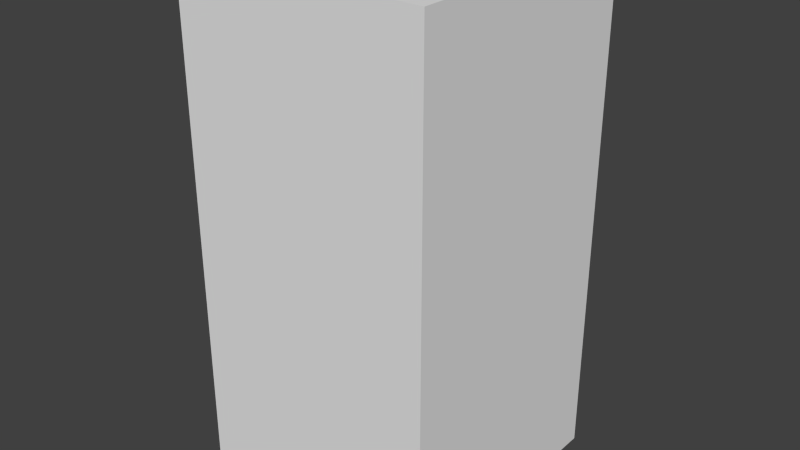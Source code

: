 # Source: blueShieldFive.blend  (saved by Blender 2.68.0; exported with 4.5.12 LTS)
import bpy
from mathutils import Matrix  # noqa: F401  (used for matrix-valued properties, if any)

bpy.ops.wm.read_factory_settings(use_empty=True)
scene = bpy.context.scene
scene.name = 'Scene'

# ---- collections
col_collection_1 = bpy.data.collections.new('Collection 1'); scene.collection.children.link(col_collection_1)

# ---- world
world_world = bpy.data.worlds.new('World'); scene.world = world_world
world_world.color = (0.05088, 0.05088, 0.05088)
world_world.use_sun_shadow = False
world_world.sun_shadow_jitter_overblur = 0.0
world_world.cycles.sampling_method = 'MANUAL'
world_world.cycles.sample_map_resolution = 256

# ---- meshes
me_blueshieldfive = bpy.data.meshes.new('blueShieldFive')
me_blueshieldfive.from_pydata([(-0.5, -0.5, -1.0), (-0.5, 0.5, -1.0), (0.5, 0.5, -1.0), (0.5, -0.5, -1.0), (-0.5, -0.5, 1.0), (-0.5, 0.5, 1.0), (0.5, 0.5, 1.0), (0.5, -0.5, 1.0)], [], [(4, 5, 1, 0), (5, 6, 2, 1), (6, 7, 3, 2), (7, 4, 0, 3), (0, 1, 2, 3), (7, 6, 5, 4)])
me_blueshieldfive.use_remesh_preserve_volume = False
me_blueshieldfive.use_remesh_preserve_attributes = False
me_blueshieldfive.use_mirror_vertex_groups = False
me_blueshieldfive.update()

# ---- objects
ob_blueshieldfive = bpy.data.objects.new('blueShieldFive', me_blueshieldfive)

# ---- transforms, parenting, visibility, modifiers, constraints
ob_blueshieldfive.location = (0.0, 0.0, 0.0)
ob_blueshieldfive.lineart.crease_threshold = 0.0

# ---- collection membership
col_collection_1.objects.link(ob_blueshieldfive)

# ---- scene / render settings (as saved in the file)
scene.frame_start = 1; scene.frame_end = 250; scene.frame_set(1)
scene.render.engine = 'BLENDER_EEVEE_NEXT'
scene.render.image_settings.color_mode = 'RGB'
scene.render.image_settings.compression = 90
scene.render.resolution_percentage = 50
scene.render.dither_intensity = 0.0
scene.cycles.use_denoising = False
scene.cycles.samples = 10
scene.cycles.sampling_pattern = 'TABULATED_SOBOL'
scene.cycles.light_sampling_threshold = 0.0
scene.cycles.use_adaptive_sampling = False
scene.cycles.use_light_tree = False
scene.cycles.blur_glossy = 0.0
scene.cycles.volume_bounces = 1
scene.cycles.pixel_filter_type = 'GAUSSIAN'
scene.cycles.sample_clamp_indirect = 0.0
scene.view_settings.view_transform = 'Standard'
bpy.context.view_layer.update()

# ---- added for rendering (the .blend has no active camera and no usable light): camera, sun
cam_auto = bpy.data.cameras.new('AutoCamera')
cam_auto.lens = 50.0
cam_auto.sensor_width = 36.0
cam_auto.clip_end = 1000.0
ob_auto_camera = bpy.data.objects.new('AutoCamera', cam_auto)
scene.collection.objects.link(ob_auto_camera)
ob_auto_camera.location = (2.26633, -2.71959, 1.81306)
ob_auto_camera.rotation_euler = (1.09748, -7.21219e-08, 0.694738)
scene.camera = ob_auto_camera
light_auto_sun = bpy.data.lights.new('AutoSun', 'SUN')
light_auto_sun.energy = 3.0
light_auto_sun.angle = 0.0523599
ob_auto_sun = bpy.data.objects.new('AutoSun', light_auto_sun)
scene.collection.objects.link(ob_auto_sun)
ob_auto_sun.rotation_euler = (0.872665, 0.174533, 0.523599)
bpy.context.view_layer.update()
